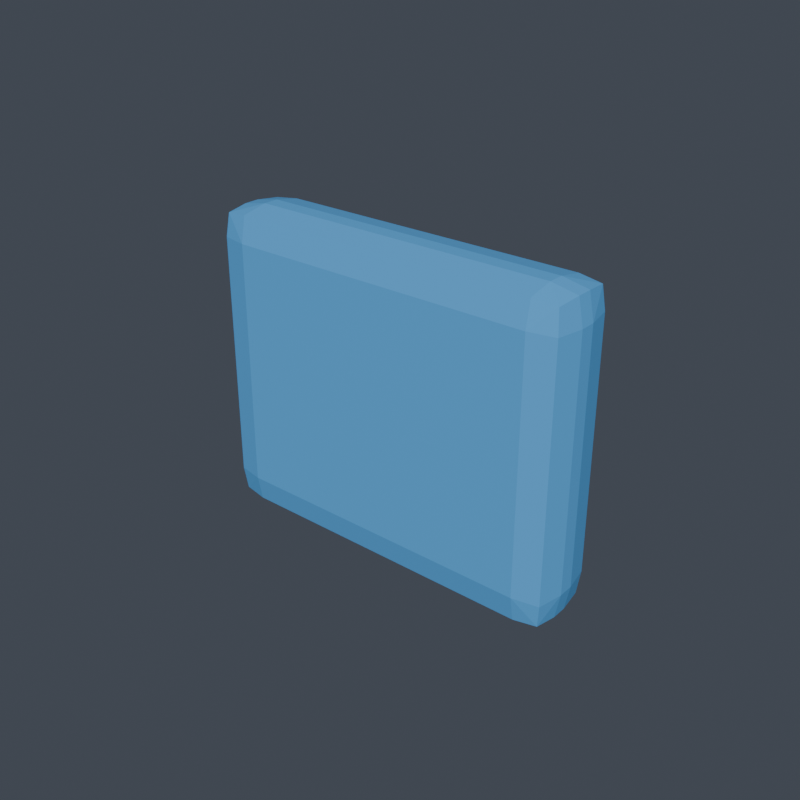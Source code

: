 # Source: chest__chest_core__hero_v.blend  (saved by Blender 5.1.30; exported with 4.5.12 LTS)
import bpy
from mathutils import Matrix  # noqa: F401  (used for matrix-valued properties, if any)

bpy.ops.wm.read_factory_settings(use_empty=True)
scene = bpy.context.scene
scene.name = 'Scene'

# ---- collections
col_vrm_body_proxy = bpy.data.collections.new('vrm_body_proxy'); scene.collection.children.link(col_vrm_body_proxy)
col_review_rig = bpy.data.collections.new('review_rig'); scene.collection.children.link(col_review_rig)
col_armor_active = bpy.data.collections.new('armor_active'); scene.collection.children.link(col_armor_active)
col_build_armor_back__rear_core_v001 = bpy.data.collections.new('build_armor_back__rear_core_v001'); scene.collection.children.link(col_build_armor_back__rear_core_v001)
col_build_armor_back__scapula_shell_v001 = bpy.data.collections.new('build_armor_back__scapula_shell_v001'); scene.collection.children.link(col_build_armor_back__scapula_shell_v001)
col_build_armor_back__spine_ridge_v001 = bpy.data.collections.new('build_armor_back__spine_ridge_v001'); scene.collection.children.link(col_build_armor_back__spine_ridge_v001)
col_build_armor_chest__broad_guard_v001 = bpy.data.collections.new('build_armor_chest__broad_guard_v001'); scene.collection.children.link(col_build_armor_chest__broad_guard_v001)
col_build_armor_chest__split_rib_v001 = bpy.data.collections.new('build_armor_chest__split_rib_v001'); scene.collection.children.link(col_build_armor_chest__split_rib_v001)
col_build_armor_chest__v_core_v001 = bpy.data.collections.new('build_armor_chest__v_core_v001'); scene.collection.children.link(col_build_armor_chest__v_core_v001)
col_build_armor_helmet__crest_guardian_v001 = bpy.data.collections.new('build_armor_helmet__crest_guardian_v001'); scene.collection.children.link(col_build_armor_helmet__crest_guardian_v001)
col_build_armor_helmet__heroic_face_v001 = bpy.data.collections.new('build_armor_helmet__heroic_face_v001'); scene.collection.children.link(col_build_armor_helmet__heroic_face_v001)
col_build_armor_helmet__sleek_visor_v001 = bpy.data.collections.new('build_armor_helmet__sleek_visor_v001'); scene.collection.children.link(col_build_armor_helmet__sleek_visor_v001)
col_build_armor_left_boot__ankle_cuff_v001 = bpy.data.collections.new('build_armor_left_boot__ankle_cuff_v001'); scene.collection.children.link(col_build_armor_left_boot__ankle_cuff_v001)
col_build_armor_left_boot__heel_guard_v001 = bpy.data.collections.new('build_armor_left_boot__heel_guard_v001'); scene.collection.children.link(col_build_armor_left_boot__heel_guard_v001)
col_build_armor_left_boot__toe_hero_v001 = bpy.data.collections.new('build_armor_left_boot__toe_hero_v001'); scene.collection.children.link(col_build_armor_left_boot__toe_hero_v001)
col_build_armor_left_shin__knee_trim_v001 = bpy.data.collections.new('build_armor_left_shin__knee_trim_v001'); scene.collection.children.link(col_build_armor_left_shin__knee_trim_v001)
col_build_armor_left_shin__shin_spike_v001 = bpy.data.collections.new('build_armor_left_shin__shin_spike_v001'); scene.collection.children.link(col_build_armor_left_shin__shin_spike_v001)
col_build_armor_left_shin__stream_shin_v001 = bpy.data.collections.new('build_armor_left_shin__stream_shin_v001'); scene.collection.children.link(col_build_armor_left_shin__stream_shin_v001)
col_build_armor_left_shoulder__heavy_guard_v001 = bpy.data.collections.new('build_armor_left_shoulder__heavy_guard_v001'); scene.collection.children.link(col_build_armor_left_shoulder__heavy_guard_v001)
col_build_armor_left_shoulder__sleek_cap_v001 = bpy.data.collections.new('build_armor_left_shoulder__sleek_cap_v001'); scene.collection.children.link(col_build_armor_left_shoulder__sleek_cap_v001)
col_build_armor_left_shoulder__winged_fin_v001 = bpy.data.collections.new('build_armor_left_shoulder__winged_fin_v001'); scene.collection.children.link(col_build_armor_left_shoulder__winged_fin_v001)
col_build_armor_waist__hero_buckle_v001 = bpy.data.collections.new('build_armor_waist__hero_buckle_v001'); scene.collection.children.link(col_build_armor_waist__hero_buckle_v001)
col_build_armor_waist__side_clip_v001 = bpy.data.collections.new('build_armor_waist__side_clip_v001'); scene.collection.children.link(col_build_armor_waist__side_clip_v001)
col_build_armor_waist__wrap_belt_v001 = bpy.data.collections.new('build_armor_waist__wrap_belt_v001'); scene.collection.children.link(col_build_armor_waist__wrap_belt_v001)
col_build_topping_back_rear_core_compact_core_v001 = bpy.data.collections.new('build_topping_back_rear_core_compact_core_v001'); scene.collection.children.link(col_build_topping_back_rear_core_compact_core_v001)
col_build_topping_back_spine_ridge_compact_ridge_v001 = bpy.data.collections.new('build_topping_back_spine_ridge_compact_ridge_v001'); scene.collection.children.link(col_build_topping_back_spine_ridge_compact_ridge_v001)
col_build_topping_chest_chest_core_hero_v_v001 = bpy.data.collections.new('build_topping_chest_chest_core_hero_v_v001'); scene.collection.children.link(col_build_topping_chest_chest_core_hero_v_v001)
col_build_topping_chest_rib_trim_rib_stripe_v001 = bpy.data.collections.new('build_topping_chest_rib_trim_rib_stripe_v001'); scene.collection.children.link(col_build_topping_chest_rib_trim_rib_stripe_v001)
col_build_topping_helmet_crest_short_crest_v001 = bpy.data.collections.new('build_topping_helmet_crest_short_crest_v001'); scene.collection.children.link(col_build_topping_helmet_crest_short_crest_v001)
col_build_topping_helmet_visor_trim_slit_glow_v001 = bpy.data.collections.new('build_topping_helmet_visor_trim_slit_glow_v001'); scene.collection.children.link(col_build_topping_helmet_visor_trim_slit_glow_v001)
col_build_topping_left_shin_ankle_cuff_trim_cuff_v001 = bpy.data.collections.new('build_topping_left_shin_ankle_cuff_trim_cuff_v001'); scene.collection.children.link(col_build_topping_left_shin_ankle_cuff_trim_cuff_v001)
col_build_topping_left_shin_shin_spike_narrow_spike_v001 = bpy.data.collections.new('build_topping_left_shin_shin_spike_narrow_spike_v001'); scene.collection.children.link(col_build_topping_left_shin_shin_spike_narrow_spike_v001)
col_build_topping_left_shoulder_edge_trim_lip_v001 = bpy.data.collections.new('build_topping_left_shoulder_edge_trim_lip_v001'); scene.collection.children.link(col_build_topping_left_shoulder_edge_trim_lip_v001)
col_build_topping_left_shoulder_shoulder_fin_winged_v001 = bpy.data.collections.new('build_topping_left_shoulder_shoulder_fin_winged_v001'); scene.collection.children.link(col_build_topping_left_shoulder_shoulder_fin_winged_v001)
col_build_topping_right_shin_ankle_cuff_trim_cuff_v001 = bpy.data.collections.new('build_topping_right_shin_ankle_cuff_trim_cuff_v001'); scene.collection.children.link(col_build_topping_right_shin_ankle_cuff_trim_cuff_v001)
col_build_topping_right_shin_shin_spike_narrow_spike_v001 = bpy.data.collections.new('build_topping_right_shin_shin_spike_narrow_spike_v001'); scene.collection.children.link(col_build_topping_right_shin_shin_spike_narrow_spike_v001)
col_build_topping_right_shoulder_edge_trim_lip_v001 = bpy.data.collections.new('build_topping_right_shoulder_edge_trim_lip_v001'); scene.collection.children.link(col_build_topping_right_shoulder_edge_trim_lip_v001)
col_build_topping_right_shoulder_shoulder_fin_winged_v001 = bpy.data.collections.new('build_topping_right_shoulder_shoulder_fin_winged_v001'); scene.collection.children.link(col_build_topping_right_shoulder_shoulder_fin_winged_v001)
col_build_topping_waist_belt_buckle_driver_lo_v001 = bpy.data.collections.new('build_topping_waist_belt_buckle_driver_lo_v001'); scene.collection.children.link(col_build_topping_waist_belt_buckle_driver_lo_v001)
col_build_topping_waist_side_clip_runner_clip_v001 = bpy.data.collections.new('build_topping_waist_side_clip_runner_clip_v001'); scene.collection.children.link(col_build_topping_waist_side_clip_runner_clip_v001)

# ---- materials (node trees are filled in below, after node groups)
mat_armor_accent = bpy.data.materials.new('armor_accent')

# ---- material node trees
mat_armor_accent.use_nodes = True; mat_armor_accent.node_tree.nodes.clear()
_N = mat_armor_accent.node_tree.nodes; _L = mat_armor_accent.node_tree.links
n0 = _N.new('ShaderNodeOutputMaterial'); n0.name = 'マテリアル出力'; n0.location = (0, 0)
n1 = _N.new('ShaderNodeBsdfPrincipled'); n1.name = 'プリンシプルBSDF'; n1.location = (0, 0)
n1.inputs[0].default_value = (0.1059, 0.4353, 0.8784, 1.0)
_L.new(n1.outputs[0], n0.inputs[0])
n0.is_active_output = True

# ---- world
world_world = bpy.data.worlds.new('World'); scene.world = world_world
world_world.use_nodes = True; world_world.node_tree.nodes.clear()
_N = world_world.node_tree.nodes; _L = world_world.node_tree.links
n0 = _N.new('ShaderNodeOutputWorld'); n0.name = 'World Output'; n0.location = (200, 100)
n1 = _N.new('ShaderNodeBackground'); n1.name = 'Background'; n1.location = (-200, 100)
n1.inputs[0].default_value = (0.06, 0.07, 0.09, 1.0)
_L.new(n1.outputs[0], n0.inputs[0])
n0.is_active_output = True
world_world.color = (0.05088, 0.05088, 0.05088)
world_world.sun_shadow_jitter_overblur = 0.0

# ---- meshes
me_armor_topping_chest_chest_core_hero_v_v001_v001 = bpy.data.meshes.new('armor_topping_chest_chest_core_hero_v_v001_v001')
me_armor_topping_chest_chest_core_hero_v_v001_v001.from_pydata([(-0.05, -0.0575, -2.513e-09), (-0.05, -0.0675, -0.01), (-0.06, -0.0675, -2.951e-09), (-0.05, -0.05913, -0.008367), (-0.05754, -0.05996, -0.007538), (-0.05837, -0.0675, -0.008367), (-0.05837, -0.05913, -2.585e-09), (-0.05, -0.0725, -0.01), (-0.05, -0.0825, -3.606e-09), (-0.06, -0.0725, -3.169e-09), (-0.05, -0.08087, -0.008367), (-0.05754, -0.08004, -0.007538), (-0.05837, -0.08087, -3.535e-09), (-0.05837, -0.0725, -0.008367), (-0.05, -0.0575, 0.08), (-0.06, -0.0675, 0.08), (-0.05, -0.0675, 0.09), (-0.05837, -0.05913, 0.08), (-0.05754, -0.05996, 0.08754), (-0.05837, -0.0675, 0.08837), (-0.05, -0.05913, 0.08837), (-0.05, -0.0825, 0.08), (-0.05, -0.0725, 0.09), (-0.06, -0.0725, 0.08), (-0.05, -0.08087, 0.08837), (-0.05754, -0.08004, 0.08754), (-0.05837, -0.0725, 0.08837), (-0.05837, -0.08087, 0.08), (0.05, -0.0575, -2.513e-09), (0.06, -0.0675, -2.951e-09), (0.05, -0.0675, -0.01), (0.05837, -0.05913, -2.585e-09), (0.05754, -0.05996, -0.007538), (0.05837, -0.0675, -0.008367), (0.05, -0.05913, -0.008367), (0.05, -0.0825, -3.606e-09), (0.05, -0.0725, -0.01), (0.06, -0.0725, -3.169e-09), (0.05, -0.08087, -0.008367), (0.05754, -0.08004, -0.007538), (0.05837, -0.0725, -0.008367), (0.05837, -0.08087, -3.535e-09), (0.05, -0.0575, 0.08), (0.05, -0.0675, 0.09), (0.06, -0.0675, 0.08), (0.05, -0.05913, 0.08837), (0.05754, -0.05996, 0.08754), (0.05837, -0.0675, 0.08837), (0.05837, -0.05913, 0.08), (0.05, -0.0825, 0.08), (0.06, -0.0725, 0.08), (0.05, -0.0725, 0.09), (0.05837, -0.08087, 0.08), (0.05754, -0.08004, 0.08754), (0.05837, -0.0725, 0.08837), (0.05, -0.08087, 0.08837)], [], [(0, 3, 4, 6), (1, 5, 4, 3), (2, 6, 4, 5), (7, 10, 11, 13), (8, 12, 11, 10), (9, 13, 11, 12), (14, 17, 18, 20), (15, 19, 18, 17), (16, 20, 18, 19), (21, 24, 25, 27), (22, 26, 25, 24), (23, 27, 25, 26), (28, 31, 32, 34), (29, 33, 32, 31), (30, 34, 32, 33), (35, 38, 39, 41), (36, 40, 39, 38), (37, 41, 39, 40), (42, 45, 46, 48), (43, 47, 46, 45), (44, 48, 46, 47), (49, 52, 53, 55), (50, 54, 53, 52), (51, 55, 53, 54), (14, 0, 6, 17), (17, 6, 2, 15), (1, 7, 13, 5), (5, 13, 9, 2), (8, 21, 27, 12), (12, 27, 23, 9), (22, 16, 19, 26), (26, 19, 15, 23), (42, 14, 20, 45), (45, 20, 16, 43), (21, 49, 55, 24), (24, 55, 51, 22), (50, 44, 47, 54), (54, 47, 43, 51), (28, 42, 48, 31), (31, 48, 44, 29), (49, 35, 41, 52), (52, 41, 37, 50), (36, 30, 33, 40), (40, 33, 29, 37), (0, 28, 34, 3), (3, 34, 30, 1), (35, 8, 10, 38), (38, 10, 7, 36), (14, 42, 28, 0), (2, 9, 23, 15), (30, 36, 7, 1), (49, 21, 8, 35), (16, 22, 51, 43), (44, 50, 37, 29)])
_uv = me_armor_topping_chest_chest_core_hero_v_v001_v001.uv_layers.new(name='UVマップ')
_uv.uv.foreach_set('vector', [0.04543, 0.04524, 0.002588, 0.04524, 0.006833, 0.006636, 0.04543, 0.002391, 0.5583, 0.6757, 0.6012, 0.6757, 0.5969, 0.7143, 0.5583, 0.7186, 0.04543, 0.9105, 0.04543, 0.9534, 0.006833, 0.9491, 0.002588, 0.9105, 0.5583, 0.6501, 0.5583, 0.6073, 0.5969, 0.6115, 0.6012, 0.6501, 0.5454, 0.5583, 0.5454, 0.6012, 0.5068, 0.5969, 0.5026, 0.5583, 0.04543, 0.8849, 0.002588, 0.8849, 0.006832, 0.8463, 0.04543, 0.8421, 0.4551, 0.04524, 0.4551, 0.002391, 0.4937, 0.006636, 0.498, 0.04524, 0.4551, 0.9105, 0.498, 0.9105, 0.4937, 0.9491, 0.4551, 0.9534, 0.04625, 0.7931, 0.04625, 0.836, 0.007648, 0.8317, 0.003404, 0.7931, 0.9551, 0.5583, 0.9979, 0.5583, 0.9937, 0.5969, 0.9551, 0.6012, 0.04625, 0.7675, 0.003404, 0.7675, 0.007648, 0.7289, 0.04625, 0.7247, 0.4551, 0.8849, 0.4551, 0.8421, 0.4937, 0.8463, 0.498, 0.8849, 0.04543, 0.5573, 0.04543, 0.6002, 0.006832, 0.5959, 0.002588, 0.5573, 0.9531, 0.9531, 0.9959, 0.9531, 0.9917, 0.9917, 0.9531, 0.9959, 0.04625, 0.6757, 0.04625, 0.7186, 0.007648, 0.7143, 0.003404, 0.6757, 0.5454, 0.04625, 0.5026, 0.04625, 0.5068, 0.007648, 0.5454, 0.003404, 0.04625, 0.6501, 0.003404, 0.6501, 0.007648, 0.6115, 0.04625, 0.6073, 0.9531, 0.9275, 0.9531, 0.8846, 0.9917, 0.8889, 0.9959, 0.9275, 0.4551, 0.5573, 0.498, 0.5573, 0.4937, 0.5959, 0.4551, 0.6002, 0.5583, 0.7931, 0.6012, 0.7931, 0.5969, 0.8317, 0.5583, 0.836, 0.5434, 0.9531, 0.5434, 0.9959, 0.5048, 0.9917, 0.5005, 0.9531, 0.9551, 0.04625, 0.9551, 0.003404, 0.9937, 0.007648, 0.9979, 0.04625, 0.5434, 0.9275, 0.5005, 0.9275, 0.5048, 0.8889, 0.5434, 0.8846, 0.5583, 0.7675, 0.5583, 0.7247, 0.5969, 0.7289, 0.6012, 0.7675, 0.4551, 0.04524, 0.04543, 0.04524, 0.04543, 0.002391, 0.4551, 0.002391, 0.4551, 0.9534, 0.04543, 0.9534, 0.04543, 0.9105, 0.4551, 0.9105, 0.5583, 0.6757, 0.5583, 0.6501, 0.6012, 0.6501, 0.6012, 0.6757, 0.002588, 0.9105, 0.002588, 0.8849, 0.04543, 0.8849, 0.04543, 0.9105, 0.5454, 0.5583, 0.9551, 0.5583, 0.9551, 0.6012, 0.5454, 0.6012, 0.04543, 0.8421, 0.4551, 0.8421, 0.4551, 0.8849, 0.04543, 0.8849, 0.04625, 0.7675, 0.04625, 0.7931, 0.003404, 0.7931, 0.003404, 0.7675, 0.498, 0.8849, 0.498, 0.9105, 0.4551, 0.9105, 0.4551, 0.8849, 0.4551, 0.5573, 0.4551, 0.04524, 0.498, 0.04524, 0.498, 0.5573, 0.5583, 0.836, 0.04625, 0.836, 0.04625, 0.7931, 0.5583, 0.7931, 0.9551, 0.5583, 0.9551, 0.04625, 0.9979, 0.04625, 0.9979, 0.5583, 0.04625, 0.7247, 0.5583, 0.7247, 0.5583, 0.7675, 0.04625, 0.7675, 0.5434, 0.9275, 0.5434, 0.9531, 0.5005, 0.9531, 0.5005, 0.9275, 0.6012, 0.7675, 0.6012, 0.7931, 0.5583, 0.7931, 0.5583, 0.7675, 0.04543, 0.5573, 0.4551, 0.5573, 0.4551, 0.6002, 0.04543, 0.6002, 0.9531, 0.9959, 0.5434, 0.9959, 0.5434, 0.9531, 0.9531, 0.9531, 0.9551, 0.04625, 0.5454, 0.04625, 0.5454, 0.003404, 0.9551, 0.003404, 0.5434, 0.8846, 0.9531, 0.8846, 0.9531, 0.9275, 0.5434, 0.9275, 0.04625, 0.6501, 0.04625, 0.6757, 0.003404, 0.6757, 0.003404, 0.6501, 0.9959, 0.9275, 0.9959, 0.9531, 0.9531, 0.9531, 0.9531, 0.9275, 0.04543, 0.04524, 0.04543, 0.5573, 0.002588, 0.5573, 0.002588, 0.04524, 0.5583, 0.7186, 0.04625, 0.7186, 0.04625, 0.6757, 0.5583, 0.6757, 0.5454, 0.04625, 0.5454, 0.5583, 0.5026, 0.5583, 0.5026, 0.04625, 0.04625, 0.6073, 0.5583, 0.6073, 0.5583, 0.6501, 0.04625, 0.6501, 0.4551, 0.04524, 0.4551, 0.5573, 0.04543, 0.5573, 0.04543, 0.04524, 0.04543, 0.9105, 0.04543, 0.8849, 0.4551, 0.8849, 0.4551, 0.9105, 0.04625, 0.6757, 0.04625, 0.6501, 0.5583, 0.6501, 0.5583, 0.6757, 0.9551, 0.04625, 0.9551, 0.5583, 0.5454, 0.5583, 0.5454, 0.04625, 0.04625, 0.7931, 0.04625, 0.7675, 0.5583, 0.7675, 0.5583, 0.7931, 0.5434, 0.9531, 0.5434, 0.9275, 0.9531, 0.9275, 0.9531, 0.9531])
me_armor_topping_chest_chest_core_hero_v_v001_v001.materials.append(mat_armor_accent)
me_armor_topping_chest_chest_core_hero_v_v001_v001.update()

# ---- objects
ob_armor_topping_chest_chest_core_hero_v_v001_v001 = bpy.data.objects.new('armor_topping_chest_chest_core_hero_v_v001_v001', me_armor_topping_chest_chest_core_hero_v_v001_v001)

# ---- transforms, parenting, visibility, modifiers, constraints
ob_armor_topping_chest_chest_core_hero_v_v001_v001.location = (0.0, 0.0, 0.0)

# ---- collection membership
col_build_topping_chest_chest_core_hero_v_v001.objects.link(ob_armor_topping_chest_chest_core_hero_v_v001_v001)

# ---- scene / render settings (as saved in the file)
scene.frame_start = 1; scene.frame_end = 250; scene.frame_set(1)
scene.render.engine = 'BLENDER_EEVEE_NEXT'
scene.render.resolution_x = 1024
scene.render.resolution_y = 1024
scene.render.bake_bias = 0.0
scene.render.bake_samples = 0
scene.cycles.sampling_pattern = 'TABULATED_SOBOL'
scene.eevee.use_volume_custom_range = False
bpy.context.view_layer.update()

# ---- added for rendering (the .blend has no active camera and no usable light): camera, sun
cam_auto = bpy.data.cameras.new('AutoCamera')
cam_auto.lens = 50.0
cam_auto.sensor_width = 36.0
cam_auto.clip_end = 1000.0
ob_auto_camera = bpy.data.objects.new('AutoCamera', cam_auto)
scene.collection.objects.link(ob_auto_camera)
ob_auto_camera.location = (0.185045, -0.292054, 0.188036)
ob_auto_camera.rotation_euler = (1.09748, -7.21219e-08, 0.694738)
scene.camera = ob_auto_camera
light_auto_sun = bpy.data.lights.new('AutoSun', 'SUN')
light_auto_sun.energy = 3.0
light_auto_sun.angle = 0.0523599
ob_auto_sun = bpy.data.objects.new('AutoSun', light_auto_sun)
scene.collection.objects.link(ob_auto_sun)
ob_auto_sun.rotation_euler = (0.872665, 0.174533, 0.523599)
bpy.context.view_layer.update()
